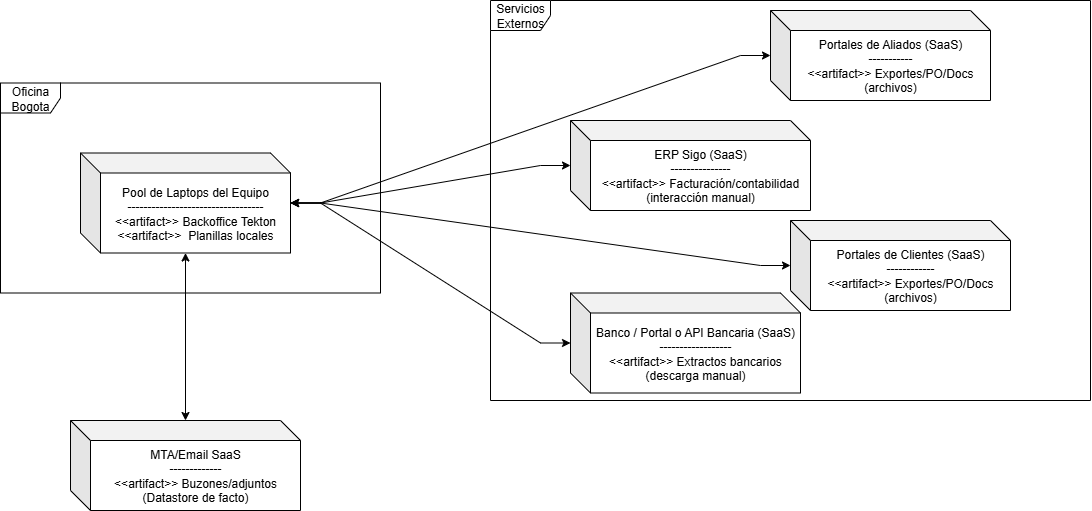

The diagram above was exported from draw.io. Its source (the exported page's mxGraphModel, read from the mxfile embedded in the PNG):
<mxGraphModel dx="1783" dy="929" grid="1" gridSize="10" guides="1" tooltips="1" connect="1" arrows="1" fold="1" page="1" pageScale="1" pageWidth="5000" pageHeight="2500" math="0" shadow="0">
  <root>
    <mxCell id="0" />
    <mxCell id="1" parent="0" />
    <mxCell id="BO5LGuION816q7QWQCCJ-1" value="Oficina Bogota" style="shape=umlFrame;whiteSpace=wrap;html=1;pointerEvents=0;" vertex="1" parent="1">
      <mxGeometry x="210" y="142.5" width="380" height="210" as="geometry" />
    </mxCell>
    <mxCell id="BO5LGuION816q7QWQCCJ-10" style="edgeStyle=orthogonalEdgeStyle;rounded=0;orthogonalLoop=1;jettySize=auto;html=1;startArrow=classic;startFill=1;" edge="1" parent="1" source="BO5LGuION816q7QWQCCJ-2" target="BO5LGuION816q7QWQCCJ-4">
      <mxGeometry relative="1" as="geometry" />
    </mxCell>
    <mxCell id="BO5LGuION816q7QWQCCJ-11" style="edgeStyle=entityRelationEdgeStyle;rounded=0;orthogonalLoop=1;jettySize=auto;html=1;startArrow=classic;startFill=1;" edge="1" parent="1" source="BO5LGuION816q7QWQCCJ-2" target="BO5LGuION816q7QWQCCJ-8">
      <mxGeometry relative="1" as="geometry" />
    </mxCell>
    <mxCell id="BO5LGuION816q7QWQCCJ-12" style="edgeStyle=entityRelationEdgeStyle;rounded=0;orthogonalLoop=1;jettySize=auto;html=1;startArrow=classic;startFill=1;" edge="1" parent="1" source="BO5LGuION816q7QWQCCJ-2" target="BO5LGuION816q7QWQCCJ-7">
      <mxGeometry relative="1" as="geometry" />
    </mxCell>
    <mxCell id="BO5LGuION816q7QWQCCJ-2" value="Pool de Laptops del Equipo&lt;div&gt;----------------------------------&lt;/div&gt;&lt;div&gt;&amp;lt;&amp;lt;artifact&amp;gt;&amp;gt;&amp;nbsp;Backoffice Tekton&lt;/div&gt;&lt;div&gt;&lt;span style=&quot;background-color: transparent; color: light-dark(rgb(0, 0, 0), rgb(255, 255, 255));&quot;&gt;&amp;lt;&amp;lt;artifact&amp;gt;&amp;gt;&amp;nbsp;&lt;/span&gt;&amp;nbsp;Planillas locales&lt;/div&gt;" style="shape=cube;whiteSpace=wrap;html=1;boundedLbl=1;backgroundOutline=1;darkOpacity=0.05;darkOpacity2=0.1;" vertex="1" parent="1">
      <mxGeometry x="290" y="212.5" width="210" height="100" as="geometry" />
    </mxCell>
    <mxCell id="BO5LGuION816q7QWQCCJ-4" value="MTA/Email SaaS&lt;div&gt;-------------&lt;/div&gt;&lt;div&gt;&amp;lt;&amp;lt;artifact&amp;gt;&amp;gt; Buzones/adjuntos (Datastore de facto)&lt;/div&gt;" style="shape=cube;whiteSpace=wrap;html=1;boundedLbl=1;backgroundOutline=1;darkOpacity=0.05;darkOpacity2=0.1;" vertex="1" parent="1">
      <mxGeometry x="280" y="480" width="230" height="90" as="geometry" />
    </mxCell>
    <mxCell id="BO5LGuION816q7QWQCCJ-5" value="Portales de Clientes (SaaS)&lt;div&gt;------------&lt;/div&gt;&lt;div&gt;&amp;lt;&amp;lt;artifact&amp;gt;&amp;gt; Exportes/PO/Docs (archivos)&lt;/div&gt;" style="shape=cube;whiteSpace=wrap;html=1;boundedLbl=1;backgroundOutline=1;darkOpacity=0.05;darkOpacity2=0.1;" vertex="1" parent="1">
      <mxGeometry x="1000" y="280" width="220" height="90" as="geometry" />
    </mxCell>
    <mxCell id="BO5LGuION816q7QWQCCJ-6" value="Portales de Aliados (SaaS)&lt;div&gt;-----------&lt;/div&gt;&lt;div&gt;&amp;lt;&amp;lt;artifact&amp;gt;&amp;gt; Exportes/PO/Docs (archivos)&lt;/div&gt;" style="shape=cube;whiteSpace=wrap;html=1;boundedLbl=1;backgroundOutline=1;darkOpacity=0.05;darkOpacity2=0.1;" vertex="1" parent="1">
      <mxGeometry x="980" y="70" width="220" height="90" as="geometry" />
    </mxCell>
    <mxCell id="BO5LGuION816q7QWQCCJ-7" value="Banco / Portal o API Bancaria (SaaS)&lt;div&gt;------------------&lt;/div&gt;&lt;div&gt;&amp;lt;&amp;lt;artifact&amp;gt;&amp;gt; Extractos bancarios (descarga manual)&lt;/div&gt;" style="shape=cube;whiteSpace=wrap;html=1;boundedLbl=1;backgroundOutline=1;darkOpacity=0.05;darkOpacity2=0.1;" vertex="1" parent="1">
      <mxGeometry x="780" y="352.5" width="230" height="100" as="geometry" />
    </mxCell>
    <mxCell id="BO5LGuION816q7QWQCCJ-8" value="ERP Sigo (SaaS)&lt;div&gt;---------------&lt;/div&gt;&lt;div&gt;&amp;lt;&amp;lt;artifact&amp;gt;&amp;gt; Facturación/contabilidad (interacción manual)&lt;/div&gt;" style="shape=cube;whiteSpace=wrap;html=1;boundedLbl=1;backgroundOutline=1;darkOpacity=0.05;darkOpacity2=0.1;" vertex="1" parent="1">
      <mxGeometry x="780" y="180" width="240" height="90" as="geometry" />
    </mxCell>
    <mxCell id="BO5LGuION816q7QWQCCJ-9" value="Servicios Externos" style="shape=umlFrame;whiteSpace=wrap;html=1;pointerEvents=0;" vertex="1" parent="1">
      <mxGeometry x="700" y="60" width="600" height="400" as="geometry" />
    </mxCell>
    <mxCell id="BO5LGuION816q7QWQCCJ-13" style="edgeStyle=entityRelationEdgeStyle;rounded=0;orthogonalLoop=1;jettySize=auto;html=1;startArrow=classic;startFill=1;" edge="1" parent="1" source="BO5LGuION816q7QWQCCJ-2" target="BO5LGuION816q7QWQCCJ-5">
      <mxGeometry relative="1" as="geometry">
        <mxPoint x="650" y="290" as="sourcePoint" />
        <mxPoint x="1040" y="330" as="targetPoint" />
      </mxGeometry>
    </mxCell>
    <mxCell id="BO5LGuION816q7QWQCCJ-14" style="edgeStyle=entityRelationEdgeStyle;rounded=0;orthogonalLoop=1;jettySize=auto;html=1;startArrow=classic;startFill=1;" edge="1" parent="1" source="BO5LGuION816q7QWQCCJ-2" target="BO5LGuION816q7QWQCCJ-6">
      <mxGeometry relative="1" as="geometry">
        <mxPoint x="570" y="270" as="sourcePoint" />
        <mxPoint x="1030" y="320" as="targetPoint" />
      </mxGeometry>
    </mxCell>
  </root>
</mxGraphModel>